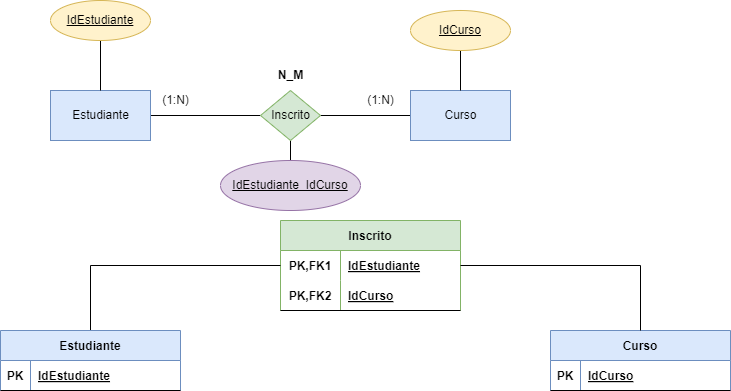

The diagram above was exported from draw.io. Its source (the exported page's mxGraphModel, read from the mxfile embedded in the PNG):
<mxGraphModel dx="832" dy="599" grid="1" gridSize="10" guides="1" tooltips="1" connect="1" arrows="1" fold="1" page="1" pageScale="1" pageWidth="850" pageHeight="1100" math="0" shadow="0">
  <root>
    <mxCell id="0" />
    <mxCell id="1" parent="0" />
    <mxCell id="5" style="edgeStyle=orthogonalEdgeStyle;html=1;entryX=0;entryY=0.5;entryDx=0;entryDy=0;endArrow=none;endFill=0;" edge="1" parent="1" source="2" target="3">
      <mxGeometry relative="1" as="geometry" />
    </mxCell>
    <mxCell id="2" value="Estudiante" style="html=1;dashed=0;whitespace=wrap;fillColor=#dae8fc;strokeColor=#6c8ebf;" vertex="1" parent="1">
      <mxGeometry x="160" y="200" width="100" height="50" as="geometry" />
    </mxCell>
    <mxCell id="6" style="edgeStyle=orthogonalEdgeStyle;html=1;endArrow=none;endFill=0;" edge="1" parent="1" source="3" target="4">
      <mxGeometry relative="1" as="geometry" />
    </mxCell>
    <mxCell id="51" style="edgeStyle=orthogonalEdgeStyle;rounded=0;html=1;endArrow=none;endFill=0;" edge="1" parent="1" source="3" target="50">
      <mxGeometry relative="1" as="geometry" />
    </mxCell>
    <mxCell id="3" value="Inscrito" style="shape=rhombus;html=1;dashed=0;whitespace=wrap;perimeter=rhombusPerimeter;fillColor=#d5e8d4;strokeColor=#82b366;" vertex="1" parent="1">
      <mxGeometry x="370" y="200" width="60" height="50" as="geometry" />
    </mxCell>
    <mxCell id="4" value="Curso" style="html=1;dashed=0;whitespace=wrap;fillColor=#dae8fc;strokeColor=#6c8ebf;" vertex="1" parent="1">
      <mxGeometry x="520" y="200" width="100" height="50" as="geometry" />
    </mxCell>
    <mxCell id="7" value="(1:N)" style="text;html=1;align=center;verticalAlign=middle;resizable=0;points=[];autosize=1;strokeColor=none;fillColor=none;" vertex="1" parent="1">
      <mxGeometry x="465" y="195" width="50" height="30" as="geometry" />
    </mxCell>
    <mxCell id="8" value="(1:N)" style="text;html=1;align=center;verticalAlign=middle;resizable=0;points=[];autosize=1;strokeColor=none;fillColor=none;" vertex="1" parent="1">
      <mxGeometry x="260" y="195" width="50" height="30" as="geometry" />
    </mxCell>
    <mxCell id="9" value="N_M" style="text;html=1;align=center;verticalAlign=middle;resizable=0;points=[];autosize=1;strokeColor=none;fillColor=none;fontStyle=1" vertex="1" parent="1">
      <mxGeometry x="375" y="170" width="50" height="30" as="geometry" />
    </mxCell>
    <mxCell id="15" style="edgeStyle=orthogonalEdgeStyle;html=1;entryX=0.5;entryY=0;entryDx=0;entryDy=0;endArrow=none;endFill=0;" edge="1" parent="1" source="14" target="2">
      <mxGeometry relative="1" as="geometry" />
    </mxCell>
    <mxCell id="14" value="IdEstudiante" style="ellipse;whiteSpace=wrap;html=1;align=center;fontStyle=4;fillColor=#fff2cc;strokeColor=#d6b656;" vertex="1" parent="1">
      <mxGeometry x="160" y="110" width="100" height="40" as="geometry" />
    </mxCell>
    <mxCell id="17" style="edgeStyle=orthogonalEdgeStyle;html=1;entryX=0.5;entryY=0;entryDx=0;entryDy=0;endArrow=none;endFill=0;" edge="1" parent="1" source="16" target="4">
      <mxGeometry relative="1" as="geometry" />
    </mxCell>
    <mxCell id="16" value="IdCurso" style="ellipse;whiteSpace=wrap;html=1;align=center;fontStyle=4;fillColor=#fff2cc;strokeColor=#d6b656;" vertex="1" parent="1">
      <mxGeometry x="520" y="120" width="100" height="40" as="geometry" />
    </mxCell>
    <mxCell id="18" value="Inscrito" style="shape=table;startSize=30;container=1;collapsible=1;childLayout=tableLayout;fixedRows=1;rowLines=0;fontStyle=1;align=center;resizeLast=1;fillColor=#d5e8d4;strokeColor=#82b366;" vertex="1" parent="1">
      <mxGeometry x="390" y="330" width="180" height="90" as="geometry" />
    </mxCell>
    <mxCell id="19" value="" style="shape=tableRow;horizontal=0;startSize=0;swimlaneHead=0;swimlaneBody=0;fillColor=none;collapsible=0;dropTarget=0;points=[[0,0.5],[1,0.5]];portConstraint=eastwest;top=0;left=0;right=0;bottom=0;" vertex="1" parent="18">
      <mxGeometry y="30" width="180" height="30" as="geometry" />
    </mxCell>
    <mxCell id="20" value="PK,FK1" style="shape=partialRectangle;connectable=0;fillColor=none;top=0;left=0;bottom=0;right=0;fontStyle=1;overflow=hidden;" vertex="1" parent="19">
      <mxGeometry width="60" height="30" as="geometry">
        <mxRectangle width="60" height="30" as="alternateBounds" />
      </mxGeometry>
    </mxCell>
    <mxCell id="21" value="IdEstudiante" style="shape=partialRectangle;connectable=0;fillColor=none;top=0;left=0;bottom=0;right=0;align=left;spacingLeft=6;fontStyle=5;overflow=hidden;" vertex="1" parent="19">
      <mxGeometry x="60" width="120" height="30" as="geometry">
        <mxRectangle width="120" height="30" as="alternateBounds" />
      </mxGeometry>
    </mxCell>
    <mxCell id="22" value="" style="shape=tableRow;horizontal=0;startSize=0;swimlaneHead=0;swimlaneBody=0;fillColor=none;collapsible=0;dropTarget=0;points=[[0,0.5],[1,0.5]];portConstraint=eastwest;top=0;left=0;right=0;bottom=1;" vertex="1" parent="18">
      <mxGeometry y="60" width="180" height="30" as="geometry" />
    </mxCell>
    <mxCell id="23" value="PK,FK2" style="shape=partialRectangle;connectable=0;fillColor=none;top=0;left=0;bottom=0;right=0;fontStyle=1;overflow=hidden;" vertex="1" parent="22">
      <mxGeometry width="60" height="30" as="geometry">
        <mxRectangle width="60" height="30" as="alternateBounds" />
      </mxGeometry>
    </mxCell>
    <mxCell id="24" value="IdCurso" style="shape=partialRectangle;connectable=0;fillColor=none;top=0;left=0;bottom=0;right=0;align=left;spacingLeft=6;fontStyle=5;overflow=hidden;" vertex="1" parent="22">
      <mxGeometry x="60" width="120" height="30" as="geometry">
        <mxRectangle width="120" height="30" as="alternateBounds" />
      </mxGeometry>
    </mxCell>
    <mxCell id="44" style="edgeStyle=orthogonalEdgeStyle;html=1;entryX=0;entryY=0.5;entryDx=0;entryDy=0;endArrow=none;endFill=0;rounded=0;" edge="1" parent="1" source="31" target="19">
      <mxGeometry relative="1" as="geometry" />
    </mxCell>
    <mxCell id="31" value="Estudiante" style="shape=table;startSize=30;container=1;collapsible=1;childLayout=tableLayout;fixedRows=1;rowLines=0;fontStyle=1;align=center;resizeLast=1;fillColor=#dae8fc;strokeColor=#6c8ebf;" vertex="1" parent="1">
      <mxGeometry x="110" y="440" width="180" height="60" as="geometry" />
    </mxCell>
    <mxCell id="32" value="" style="shape=tableRow;horizontal=0;startSize=0;swimlaneHead=0;swimlaneBody=0;fillColor=none;collapsible=0;dropTarget=0;points=[[0,0.5],[1,0.5]];portConstraint=eastwest;top=0;left=0;right=0;bottom=1;" vertex="1" parent="31">
      <mxGeometry y="30" width="180" height="30" as="geometry" />
    </mxCell>
    <mxCell id="33" value="PK" style="shape=partialRectangle;connectable=0;fillColor=none;top=0;left=0;bottom=0;right=0;fontStyle=1;overflow=hidden;" vertex="1" parent="32">
      <mxGeometry width="30" height="30" as="geometry">
        <mxRectangle width="30" height="30" as="alternateBounds" />
      </mxGeometry>
    </mxCell>
    <mxCell id="34" value="IdEstudiante" style="shape=partialRectangle;connectable=0;fillColor=none;top=0;left=0;bottom=0;right=0;align=left;spacingLeft=6;fontStyle=5;overflow=hidden;" vertex="1" parent="32">
      <mxGeometry x="30" width="150" height="30" as="geometry">
        <mxRectangle width="150" height="30" as="alternateBounds" />
      </mxGeometry>
    </mxCell>
    <mxCell id="45" value="Curso" style="shape=table;startSize=30;container=1;collapsible=1;childLayout=tableLayout;fixedRows=1;rowLines=0;fontStyle=1;align=center;resizeLast=1;fillColor=#dae8fc;strokeColor=#6c8ebf;" vertex="1" parent="1">
      <mxGeometry x="660" y="440" width="180" height="60" as="geometry" />
    </mxCell>
    <mxCell id="46" value="" style="shape=tableRow;horizontal=0;startSize=0;swimlaneHead=0;swimlaneBody=0;fillColor=none;collapsible=0;dropTarget=0;points=[[0,0.5],[1,0.5]];portConstraint=eastwest;top=0;left=0;right=0;bottom=1;" vertex="1" parent="45">
      <mxGeometry y="30" width="180" height="30" as="geometry" />
    </mxCell>
    <mxCell id="47" value="PK" style="shape=partialRectangle;connectable=0;fillColor=none;top=0;left=0;bottom=0;right=0;fontStyle=1;overflow=hidden;" vertex="1" parent="46">
      <mxGeometry width="30" height="30" as="geometry">
        <mxRectangle width="30" height="30" as="alternateBounds" />
      </mxGeometry>
    </mxCell>
    <mxCell id="48" value="IdCurso" style="shape=partialRectangle;connectable=0;fillColor=none;top=0;left=0;bottom=0;right=0;align=left;spacingLeft=6;fontStyle=5;overflow=hidden;" vertex="1" parent="46">
      <mxGeometry x="30" width="150" height="30" as="geometry">
        <mxRectangle width="150" height="30" as="alternateBounds" />
      </mxGeometry>
    </mxCell>
    <mxCell id="49" style="edgeStyle=orthogonalEdgeStyle;rounded=0;html=1;exitX=1;exitY=0.5;exitDx=0;exitDy=0;entryX=0.5;entryY=0;entryDx=0;entryDy=0;endArrow=none;endFill=0;" edge="1" parent="1" source="19" target="45">
      <mxGeometry relative="1" as="geometry" />
    </mxCell>
    <mxCell id="50" value="IdEstudiante_IdCurso" style="ellipse;whiteSpace=wrap;html=1;align=center;fontStyle=4;fillColor=#e1d5e7;strokeColor=#9673a6;" vertex="1" parent="1">
      <mxGeometry x="330" y="270" width="140" height="50" as="geometry" />
    </mxCell>
  </root>
</mxGraphModel>